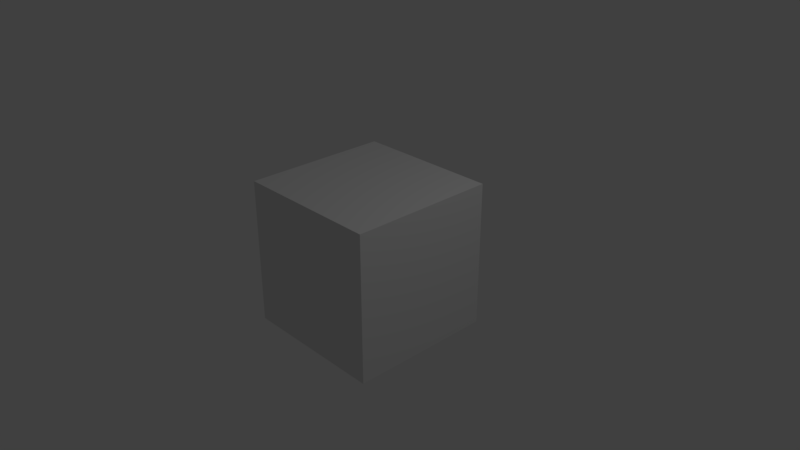 # Source: 8_Example_Control_Bones.blend  (saved by Blender 2.79.0; exported with 4.5.12 LTS)
import bpy
from mathutils import Matrix  # noqa: F401  (used for matrix-valued properties, if any)

bpy.ops.wm.read_factory_settings(use_empty=True)
scene = bpy.context.scene
scene.name = 'Scene'

# ---- collections
col_collection_1 = bpy.data.collections.new('Collection 1'); scene.collection.children.link(col_collection_1)

# ---- materials (node trees are filled in below, after node groups)
mat_material = bpy.data.materials.new('Material')
mat_material.alpha_threshold = 0.0
mat_material.use_transparent_shadow = False
mat_material.roughness = 0.5
mat_material.line_color = (0.0, 0.0, 0.0, 1.0)

# ---- material node trees

# ---- world
world_world = bpy.data.worlds.new('World'); scene.world = world_world
world_world.color = (0.05088, 0.05088, 0.05088)
world_world.use_sun_shadow = False
world_world.sun_shadow_jitter_overblur = 0.0
world_world.cycles.sampling_method = 'MANUAL'

# ---- cameras
cam_camera = bpy.data.cameras.new('Camera')
cam_camera.clip_end = 100.0
cam_camera.lens = 35.0
cam_camera.sensor_width = 32.0
cam_camera.sensor_height = 18.0
cam_camera.ortho_scale = 7.314
cam_camera.dof.focus_distance = 0.0
cam_camera.dof.aperture_fstop = 128.0

# ---- lights
light_lamp = bpy.data.lights.new('Lamp', 'POINT')
light_lamp.transmission_factor = 0.0
light_lamp.cutoff_distance = 30.0
light_lamp.energy = 100.0
light_lamp.shadow_buffer_clip_start = 1.001
light_lamp.shadow_soft_size = 0.1
light_lamp.shadow_maximum_resolution = 0.006
light_lamp.use_absolute_resolution = True

# ---- meshes
me_cube = bpy.data.meshes.new('Cube')
me_cube.from_pydata([(1.0, 1.0, -1.0), (1.0, -1.0, -1.0), (-1.0, -1.0, -1.0), (-1.0, 1.0, -1.0), (1.0, 1.0, 1.0), (1.0, -1.0, 1.0), (-1.0, -1.0, 1.0), (-1.0, 1.0, 1.0)], [], [(0, 1, 2, 3), (4, 7, 6, 5), (0, 4, 5, 1), (1, 5, 6, 2), (2, 6, 7, 3), (4, 0, 3, 7)])
me_cube.materials.append(mat_material)
me_cube.use_remesh_preserve_volume = False
me_cube.use_remesh_preserve_attributes = False
me_cube.use_mirror_vertex_groups = False
me_cube.update()
arm_armature = bpy.data.armatures.new('Armature')  # bones are not reproduced

# ---- objects
ob_armature = bpy.data.objects.new('Armature', arm_armature)
ob_cube = bpy.data.objects.new('Cube', me_cube)
ob_lamp = bpy.data.objects.new('Lamp', light_lamp)
ob_camera = bpy.data.objects.new('Camera', cam_camera)

# ---- transforms, parenting, visibility, modifiers, constraints
ob_armature.location = (0.0, 0.0, 0.0)
ob_armature.show_in_front = True
ob_armature.lineart.crease_threshold = 0.0
ob_cube.location = (0.0, 0.0, 0.0)
ob_cube.lock_rotations_4d = False
ob_cube.empty_display_type = 'ARROWS'
ob_cube.lineart.crease_threshold = 0.0
_vg = ob_cube.vertex_groups.new(name='Body Top')
_vg.add([4, 5, 6, 7], 1.0, 'REPLACE')
_vg = ob_cube.vertex_groups.new(name='Body Bottom')
_vg.add([0, 1, 2, 3], 1.0, 'REPLACE')
_m = ob_cube.modifiers.new('Armature', 'ARMATURE')
_m.object = ob_armature
ob_lamp.location = (4.076, 1.005, 5.904)
ob_lamp.rotation_euler = (0.6503, 0.05522, 1.866)
ob_lamp.lock_rotations_4d = False
ob_lamp.empty_display_type = 'ARROWS'
ob_lamp.color = (0.0, 0.0, 0.0, 0.0)
ob_lamp.lineart.crease_threshold = 0.0
ob_camera.location = (7.481, -6.508, 5.344)
ob_camera.rotation_euler = (1.109, 0.0, 0.8149)
ob_camera.lock_rotations_4d = False
ob_camera.empty_display_type = 'ARROWS'
ob_camera.color = (0.0, 0.0, 0.0, 0.0)
ob_camera.display_type = 'WIRE'
ob_camera.lineart.crease_threshold = 0.0

# ---- collection membership
col_collection_1.objects.link(ob_armature)
col_collection_1.objects.link(ob_cube)
col_collection_1.objects.link(ob_lamp)
col_collection_1.objects.link(ob_camera)

# ---- scene / render settings (as saved in the file)
scene.camera = ob_camera
scene.frame_start = 1; scene.frame_end = 250; scene.frame_set(1)
scene.render.engine = 'BLENDER_EEVEE_NEXT'
scene.render.resolution_percentage = 50
scene.render.fps = 30
scene.render.dither_intensity = 0.0
scene.cycles.use_denoising = False
scene.cycles.samples = 128
scene.cycles.sampling_pattern = 'TABULATED_SOBOL'
scene.cycles.use_adaptive_sampling = False
scene.cycles.use_light_tree = False
scene.cycles.blur_glossy = 0.0
scene.cycles.sample_clamp_indirect = 0.0
scene.view_settings.view_transform = 'Standard'
bpy.context.view_layer.update()
